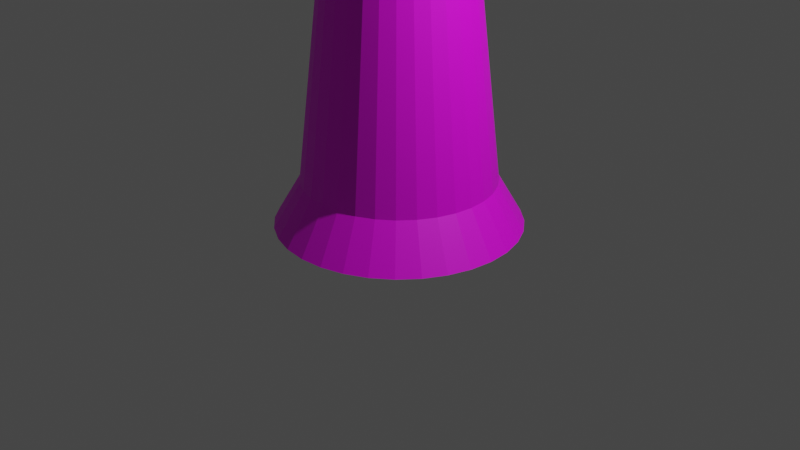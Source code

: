 # Source: w_king.blend  (saved by Blender 3.0.42; exported with 4.5.12 LTS)
import bpy
from mathutils import Matrix  # noqa: F401  (used for matrix-valued properties, if any)

bpy.ops.wm.read_factory_settings(use_empty=True)
scene = bpy.context.scene
scene.name = 'Scene'

# ---- collections
col_collection = bpy.data.collections.new('Collection'); scene.collection.children.link(col_collection)

# ---- images (referenced by path relative to the original .blend; pixels are not part of the script)
import os
ASSET_DIR = os.environ.get("B2B_ASSET_DIR", "")  # directory of the original .blend (textures are referenced by path, not embedded)
HERE = os.path.dirname(os.path.abspath(__file__))  # packed textures are extracted next to this script under _unpacked/

def load_image(name, relpath, width, height, colorspace="sRGB"):
    """Load a texture the original file referenced (path relative to the .blend, or extracted next to this script)."""
    p = next((c for c in (os.path.join(HERE, relpath), os.path.join(ASSET_DIR, relpath)) if relpath and os.path.exists(c)), "")
    if p:
        img = bpy.data.images.load(p, check_existing=True)
        img.name = name
    else:  # same state as the original file: an image datablock whose file is absent (Cycles renders it pink)
        img = bpy.data.images.new(name, width, height)
        img.source = "FILE"
        img.filepath = "//" + (relpath or name)
    img.colorspace_settings.name = colorspace
    return img
img_w_king_png = load_image('w_king.png', 'w_king.png', 1024, 1024, 'sRGB')

# ---- materials (node trees are filled in below, after node groups)
mat_material_001 = bpy.data.materials.new('Material.001')
mat_material_001.use_transparent_shadow = False

# ---- material node trees
mat_material_001.use_nodes = True; mat_material_001.node_tree.nodes.clear()
_N = mat_material_001.node_tree.nodes; _L = mat_material_001.node_tree.links
n0 = _N.new('ShaderNodeBsdfPrincipled'); n0.name = 'Principled BSDF'; n0.location = (10, 300)
n0.distribution = 'GGX'
n0.subsurface_method = 'RANDOM_WALK_SKIN'
n0.inputs[3].default_value = 1.45
n0.inputs[27].default_value = (0.0, 0.0, 0.0, 1.0)
n0.inputs[28].default_value = 1.0
n1 = _N.new('ShaderNodeOutputMaterial'); n1.name = 'Material Output'; n1.location = (300, 300)
n2 = _N.new('ShaderNodeTexImage'); n2.name = 'Image Texture'; n2.location = (-280, 280)
n2.image = img_w_king_png
_L.new(n0.outputs[0], n1.inputs[0])
_L.new(n2.outputs[0], n0.inputs[0])
n1.is_active_output = True

# ---- world
world_world = bpy.data.worlds.new('World'); scene.world = world_world
world_world.use_nodes = True; world_world.node_tree.nodes.clear()
_N = world_world.node_tree.nodes; _L = world_world.node_tree.links
n0 = _N.new('ShaderNodeOutputWorld'); n0.name = 'World Output'; n0.location = (300, 300)
n1 = _N.new('ShaderNodeBackground'); n1.name = 'Background'; n1.location = (10, 300)
n1.inputs[0].default_value = (0.05088, 0.05088, 0.05088, 1.0)
_L.new(n1.outputs[0], n0.inputs[0])
n0.is_active_output = True
world_world.color = (0.05088, 0.05088, 0.05088)
world_world.use_sun_shadow = False
world_world.sun_shadow_jitter_overblur = 0.0

# ---- cameras
cam_camera = bpy.data.cameras.new('Camera')
cam_camera.clip_end = 100.0
cam_camera.ortho_scale = 7.314

# ---- lights
light_light = bpy.data.lights.new('Light', 'POINT')
light_light.transmission_factor = 0.0
light_light.energy = 1000.0
light_light.shadow_soft_size = 0.1
light_light.shadow_maximum_resolution = 0.006
light_light.use_absolute_resolution = True

# ---- meshes
me_cylinder = bpy.data.meshes.new('Cylinder')
me_cylinder.from_pydata([(5.142e-09, 0.6319, 0.0), (1.025e-08, 0.2662, 2.0), (0.1233, 0.6198, 0.0), (0.05194, 0.2611, 2.0), (0.2418, 0.5838, 0.0), (0.1019, 0.246, 2.0), (0.3511, 0.5254, 0.0), (0.1479, 0.2214, 2.0), (0.4468, 0.4468, 0.0), (0.1882, 0.1882, 2.0), (0.5254, 0.3511, 0.0), (0.2214, 0.1479, 2.0), (0.5838, 0.2418, 0.0), (0.246, 0.1019, 2.0), (0.6198, 0.1233, 0.0), (0.2611, 0.05194, 2.0), (0.6319, -3.722e-08, 0.0), (0.2662, -3.077e-08, 2.0), (0.6198, -0.1233, 0.0), (0.2611, -0.05194, 2.0), (0.5838, -0.2418, 0.0), (0.246, -0.1019, 2.0), (0.5254, -0.3511, 0.0), (0.2214, -0.1479, 2.0), (0.4468, -0.4468, 0.0), (0.1882, -0.1882, 2.0), (0.3511, -0.5254, 0.0), (0.1479, -0.2214, 2.0), (0.2418, -0.5838, 0.0), (0.1019, -0.246, 2.0), (0.1233, -0.6198, 0.0), (0.05194, -0.2611, 2.0), (-5.01e-08, -0.6319, 0.0), (-1.302e-08, -0.2662, 2.0), (-0.1233, -0.6198, 0.0), (-0.05194, -0.2611, 2.0), (-0.2418, -0.5838, 0.0), (-0.1019, -0.246, 2.0), (-0.3511, -0.5254, 0.0), (-0.1479, -0.2214, 2.0), (-0.4468, -0.4468, 0.0), (-0.1882, -0.1882, 2.0), (-0.5254, -0.3511, 0.0), (-0.2214, -0.1479, 2.0), (-0.5838, -0.2418, 0.0), (-0.246, -0.1019, 2.0), (-0.6198, -0.1233, 0.0), (-0.2611, -0.05194, 2.0), (-0.6319, -2.064e-09, 0.0), (-0.2662, -1.596e-08, 2.0), (-0.6198, 0.1233, 0.0), (-0.2611, 0.05194, 2.0), (-0.5838, 0.2418, 0.0), (-0.246, 0.1019, 2.0), (-0.5254, 0.3511, 0.0), (-0.2214, 0.1479, 2.0), (-0.4468, 0.4468, 0.0), (-0.1882, 0.1882, 2.0), (-0.3511, 0.5254, 0.0), (-0.1479, 0.2214, 2.0), (-0.2418, 0.5838, 0.0), (-0.1019, 0.246, 2.0), (-0.1233, 0.6198, 0.0), (-0.05194, 0.2611, 2.0), (1.078e-08, 0.4309, 1.816), (0.08407, 0.4226, 1.816), (0.1649, 0.3981, 1.816), (0.2394, 0.3583, 1.816), (0.3047, 0.3047, 1.816), (0.3583, 0.2394, 1.816), (0.3981, 0.1649, 1.816), (0.4226, 0.08407, 1.816), (0.4309, -3.011e-08, 1.816), (0.4226, -0.08407, 1.816), (0.3981, -0.1649, 1.816), (0.3583, -0.2394, 1.816), (0.3047, -0.3047, 1.816), (0.2394, -0.3583, 1.816), (0.1649, -0.3981, 1.816), (0.08407, -0.4226, 1.816), (-2.69e-08, -0.4309, 1.816), (-0.08407, -0.4226, 1.816), (-0.1649, -0.3981, 1.816), (-0.2394, -0.3583, 1.816), (-0.3047, -0.3047, 1.816), (-0.3583, -0.2394, 1.816), (-0.3981, -0.1649, 1.816), (-0.4226, -0.08407, 1.816), (-0.4309, -6.132e-09, 1.816), (-0.4226, 0.08407, 1.816), (-0.3981, 0.1649, 1.816), (-0.3583, 0.2394, 1.816), (-0.3047, 0.3047, 1.816), (-0.2394, 0.3583, 1.816), (-0.1649, 0.3981, 1.816), (-0.08407, 0.4226, 1.816), (0.0655, 0.3293, 1.604), (0.1285, 0.3102, 1.604), (0.1865, 0.2791, 1.604), (0.2374, 0.2374, 1.604), (0.2791, 0.1865, 1.604), (0.3102, 0.1285, 1.604), (0.3293, 0.0655, 1.604), (0.3357, -2.523e-08, 1.604), (0.3293, -0.0655, 1.604), (0.3102, -0.1285, 1.604), (0.2791, -0.1865, 1.604), (0.2374, -0.2374, 1.604), (0.1865, -0.2791, 1.604), (0.1285, -0.3102, 1.604), (0.0655, -0.3293, 1.604), (-1.487e-08, -0.3357, 1.604), (-0.0655, -0.3293, 1.604), (-0.1285, -0.3102, 1.604), (-0.1865, -0.2791, 1.604), (-0.2374, -0.2374, 1.604), (-0.2791, -0.1865, 1.604), (-0.3102, -0.1285, 1.604), (-0.3293, -0.0655, 1.604), (-0.3357, -6.55e-09, 1.604), (-0.3293, 0.0655, 1.604), (-0.3102, 0.1285, 1.604), (-0.2791, 0.1865, 1.604), (-0.2374, 0.2374, 1.604), (-0.1865, 0.2791, 1.604), (-0.1285, 0.3102, 1.604), (-0.0655, 0.3293, 1.604), (1.448e-08, 0.3357, 1.604), (0.09659, 0.4856, 0.233), (0.1895, 0.4574, 0.233), (0.2751, 0.4117, 0.233), (0.3501, 0.3501, 0.233), (0.4117, 0.2751, 0.233), (0.4574, 0.1895, 0.233), (0.4856, 0.09659, 0.233), (0.4951, -3.326e-08, 0.233), (0.4856, -0.09659, 0.233), (0.4574, -0.1895, 0.233), (0.4117, -0.2751, 0.233), (0.3501, -0.3501, 0.233), (0.2751, -0.4117, 0.233), (0.1895, -0.4574, 0.233), (0.09659, -0.4856, 0.233), (-3.918e-08, -0.4951, 0.233), (-0.09659, -0.4856, 0.233), (-0.1895, -0.4574, 0.233), (-0.2751, -0.4117, 0.233), (-0.3501, -0.3501, 0.233), (-0.4117, -0.2751, 0.233), (-0.4574, -0.1895, 0.233), (-0.4856, -0.09659, 0.233), (-0.4951, -5.716e-09, 0.233), (-0.4856, 0.09659, 0.233), (-0.4574, 0.1895, 0.233), (-0.4117, 0.2751, 0.233), (-0.3501, 0.3501, 0.233), (-0.2751, 0.4117, 0.233), (-0.1895, 0.4574, 0.233), (-0.09659, 0.4856, 0.233), (4.101e-09, 0.4951, 0.233), (-0.04674, -0.04883, 2.138), (-0.04674, -0.04883, 2.233), (-0.04674, 0.04645, 2.138), (-0.04674, 0.04645, 2.233), (0.04854, -0.04883, 2.138), (0.04854, -0.04883, 2.233), (0.04854, 0.04645, 2.138), (0.04854, 0.04645, 2.233), (0.1485, 0.04645, 2.233), (0.1485, 0.04645, 2.138), (0.1485, -0.04883, 2.138), (0.1485, -0.04883, 2.233), (-0.04674, -0.04883, 2.333), (-0.04674, 0.04645, 2.333), (0.04854, 0.04645, 2.333), (0.04854, -0.04883, 2.333), (-0.1467, 0.04645, 2.138), (-0.1467, -0.04883, 2.138), (-0.1467, -0.04883, 2.233), (-0.1467, 0.04645, 2.233), (-0.04674, 0.04645, 1.98), (-0.04674, -0.04883, 1.98), (0.04854, 0.04645, 1.98), (0.04854, -0.04883, 1.98)], [], [(64, 1, 3, 65), (65, 3, 5, 66), (66, 5, 7, 67), (67, 7, 9, 68), (68, 9, 11, 69), (69, 11, 13, 70), (70, 13, 15, 71), (71, 15, 17, 72), (72, 17, 19, 73), (73, 19, 21, 74), (74, 21, 23, 75), (75, 23, 25, 76), (76, 25, 27, 77), (77, 27, 29, 78), (78, 29, 31, 79), (79, 31, 33, 80), (80, 33, 35, 81), (81, 35, 37, 82), (82, 37, 39, 83), (83, 39, 41, 84), (84, 41, 43, 85), (85, 43, 45, 86), (86, 45, 47, 87), (87, 47, 49, 88), (88, 49, 51, 89), (89, 51, 53, 90), (90, 53, 55, 91), (91, 55, 57, 92), (92, 57, 59, 93), (93, 59, 61, 94), (3, 1, 63, 61, 59, 57, 55, 53, 51, 49, 47, 45, 43, 41, 39, 37, 35, 33, 31, 29, 27, 25, 23, 21, 19, 17, 15, 13, 11, 9, 7, 5), (94, 61, 63, 95), (95, 63, 1, 64), (0, 2, 4, 6, 8, 10, 12, 14, 16, 18, 20, 22, 24, 26, 28, 30, 32, 34, 36, 38, 40, 42, 44, 46, 48, 50, 52, 54, 56, 58, 60, 62), (126, 95, 64, 127), (125, 94, 95, 126), (124, 93, 94, 125), (123, 92, 93, 124), (122, 91, 92, 123), (121, 90, 91, 122), (120, 89, 90, 121), (119, 88, 89, 120), (118, 87, 88, 119), (117, 86, 87, 118), (116, 85, 86, 117), (115, 84, 85, 116), (114, 83, 84, 115), (113, 82, 83, 114), (112, 81, 82, 113), (111, 80, 81, 112), (110, 79, 80, 111), (109, 78, 79, 110), (108, 77, 78, 109), (107, 76, 77, 108), (106, 75, 76, 107), (105, 74, 75, 106), (104, 73, 74, 105), (103, 72, 73, 104), (102, 71, 72, 103), (101, 70, 71, 102), (100, 69, 70, 101), (99, 68, 69, 100), (98, 67, 68, 99), (97, 66, 67, 98), (96, 65, 66, 97), (127, 64, 65, 96), (159, 127, 96, 128), (128, 96, 97, 129), (129, 97, 98, 130), (130, 98, 99, 131), (131, 99, 100, 132), (132, 100, 101, 133), (133, 101, 102, 134), (134, 102, 103, 135), (135, 103, 104, 136), (136, 104, 105, 137), (137, 105, 106, 138), (138, 106, 107, 139), (139, 107, 108, 140), (140, 108, 109, 141), (141, 109, 110, 142), (142, 110, 111, 143), (143, 111, 112, 144), (144, 112, 113, 145), (145, 113, 114, 146), (146, 114, 115, 147), (147, 115, 116, 148), (148, 116, 117, 149), (149, 117, 118, 150), (150, 118, 119, 151), (151, 119, 120, 152), (152, 120, 121, 153), (153, 121, 122, 154), (154, 122, 123, 155), (155, 123, 124, 156), (156, 124, 125, 157), (157, 125, 126, 158), (158, 126, 127, 159), (62, 158, 159, 0), (60, 157, 158, 62), (58, 156, 157, 60), (56, 155, 156, 58), (54, 154, 155, 56), (52, 153, 154, 54), (50, 152, 153, 52), (48, 151, 152, 50), (46, 150, 151, 48), (44, 149, 150, 46), (42, 148, 149, 44), (40, 147, 148, 42), (38, 146, 147, 40), (36, 145, 146, 38), (34, 144, 145, 36), (32, 143, 144, 34), (30, 142, 143, 32), (28, 141, 142, 30), (26, 140, 141, 28), (24, 139, 140, 26), (22, 138, 139, 24), (20, 137, 138, 22), (18, 136, 137, 20), (16, 135, 136, 18), (14, 134, 135, 16), (12, 133, 134, 14), (10, 132, 133, 12), (8, 131, 132, 10), (6, 130, 131, 8), (4, 129, 130, 6), (2, 128, 129, 4), (0, 159, 128, 2), (162, 160, 177, 176), (162, 163, 167, 166), (165, 164, 170, 171), (164, 165, 161, 160), (160, 162, 180, 181), (161, 165, 175, 172), (169, 168, 171, 170), (164, 166, 169, 170), (167, 165, 171, 168), (166, 167, 168, 169), (174, 173, 172, 175), (167, 163, 173, 174), (165, 167, 174, 175), (163, 161, 172, 173), (177, 178, 179, 176), (163, 162, 176, 179), (160, 161, 178, 177), (161, 163, 179, 178), (180, 182, 183, 181), (166, 164, 183, 182), (164, 160, 181, 183), (162, 166, 182, 180)])
_uv = me_cylinder.uv_layers.new(name='UVMap')
_uv.uv.foreach_set('vector', [0.625, 0.5083, 0.625, 0.5599, 0.6105, 0.5599, 0.6015, 0.5083, 0.6015, 0.5083, 0.6105, 0.5599, 0.5965, 0.56, 0.5789, 0.5084, 0.0, 0.7175, 0.04257, 0.6999, 0.04945, 0.7128, 0.01114, 0.7384, 0.01114, 0.7384, 0.04945, 0.7128, 0.05872, 0.7241, 0.02613, 0.7567, 0.02613, 0.7567, 0.05872, 0.7241, 0.07, 0.7333, 0.0444, 0.7716, 0.0444, 0.7716, 0.07, 0.7333, 0.08288, 0.7402, 0.06524, 0.7828, 0.1711, 0.5084, 0.1535, 0.56, 0.1395, 0.56, 0.1485, 0.5084, 0.1485, 0.5084, 0.1395, 0.56, 0.125, 0.56, 0.125, 0.5084, 0.125, 0.5084, 0.125, 0.56, 0.1105, 0.56, 0.1015, 0.5084, 0.1015, 0.5084, 0.1105, 0.56, 0.0965, 0.56, 0.07887, 0.5084, 0.1575, 0.7828, 0.1399, 0.7402, 0.1528, 0.7333, 0.1784, 0.7716, 0.1784, 0.7716, 0.1528, 0.7333, 0.164, 0.7241, 0.1966, 0.7567, 0.1966, 0.7567, 0.164, 0.7241, 0.1733, 0.7128, 0.2116, 0.7384, 0.2116, 0.7384, 0.1733, 0.7128, 0.1802, 0.6999, 0.2228, 0.7175, 0.9211, 0.5084, 0.9035, 0.56, 0.8895, 0.5599, 0.8985, 0.5083, 0.8985, 0.5083, 0.8895, 0.5599, 0.875, 0.5599, 0.875, 0.5083, 0.875, 0.5083, 0.875, 0.5599, 0.8605, 0.5599, 0.8515, 0.5083, 0.8515, 0.5083, 0.8605, 0.5599, 0.8465, 0.56, 0.8289, 0.5084, 0.2228, 0.6253, 0.1802, 0.6429, 0.1733, 0.63, 0.2116, 0.6044, 0.2116, 0.6044, 0.1733, 0.63, 0.164, 0.6187, 0.1966, 0.5862, 0.1966, 0.5862, 0.164, 0.6187, 0.1528, 0.6095, 0.1784, 0.5712, 0.1784, 0.5712, 0.1528, 0.6095, 0.1399, 0.6026, 0.1575, 0.56, 0.4211, 0.5084, 0.4035, 0.56, 0.3895, 0.56, 0.3985, 0.5084, 0.3985, 0.5084, 0.3895, 0.56, 0.375, 0.56, 0.375, 0.5084, 0.375, 0.5084, 0.375, 0.56, 0.3605, 0.56, 0.3515, 0.5084, 0.3515, 0.5084, 0.3605, 0.56, 0.3465, 0.56, 0.3289, 0.5084, 0.06524, 0.56, 0.08288, 0.6026, 0.07, 0.6095, 0.0444, 0.5712, 0.0444, 0.5712, 0.07, 0.6095, 0.05872, 0.6187, 0.02613, 0.5862, 0.02613, 0.5862, 0.05872, 0.6187, 0.04945, 0.63, 0.01114, 0.6044, 0.01114, 0.6044, 0.04945, 0.63, 0.04257, 0.6429, 0.0, 0.6253, 0.03833, 0.6859, 0.0369, 0.6714, 0.03833, 0.6569, 0.04257, 0.6429, 0.04945, 0.63, 0.05872, 0.6187, 0.07, 0.6095, 0.08288, 0.6026, 0.09685, 0.5984, 0.1114, 0.5969, 0.1259, 0.5984, 0.1399, 0.6026, 0.1528, 0.6095, 0.164, 0.6187, 0.1733, 0.63, 0.1802, 0.6429, 0.1844, 0.6569, 0.1859, 0.6714, 0.1844, 0.6859, 0.1802, 0.6999, 0.1733, 0.7128, 0.164, 0.7241, 0.1528, 0.7333, 0.1399, 0.7402, 0.1259, 0.7445, 0.1114, 0.7459, 0.09685, 0.7445, 0.08288, 0.7402, 0.07, 0.7333, 0.05872, 0.7241, 0.04945, 0.7128, 0.04257, 0.6999, 0.6711, 0.5084, 0.6535, 0.56, 0.6395, 0.5599, 0.6485, 0.5083, 0.6485, 0.5083, 0.6395, 0.5599, 0.625, 0.5599, 0.625, 0.5083, 0.5393, 0.848, 0.52, 0.8192, 0.5068, 0.7872, 0.5, 0.7532, 0.5, 0.7186, 0.5068, 0.6846, 0.52, 0.6526, 0.5393, 0.6237, 0.5638, 0.5992, 0.5926, 0.58, 0.6246, 0.5667, 0.6586, 0.56, 0.6933, 0.56, 0.7272, 0.5667, 0.7593, 0.58, 0.7881, 0.5992, 0.8126, 0.6237, 0.8318, 0.6526, 0.8451, 0.6846, 0.8519, 0.7186, 0.8519, 0.7532, 0.8451, 0.7872, 0.8318, 0.8192, 0.8126, 0.848, 0.7881, 0.8725, 0.7593, 0.8918, 0.7272, 0.9051, 0.6933, 0.9118, 0.6586, 0.9118, 0.6246, 0.9051, 0.5926, 0.8918, 0.5638, 0.8725, 0.6433, 0.4491, 0.6485, 0.5083, 0.625, 0.5083, 0.625, 0.449, 0.6609, 0.4491, 0.6711, 0.5084, 0.6485, 0.5083, 0.6433, 0.4491, 0.6772, 0.4491, 0.692, 0.5084, 0.6711, 0.5084, 0.6609, 0.4491, 0.6914, 0.4492, 0.7102, 0.5085, 0.692, 0.5084, 0.6772, 0.4491, 0.3228, 0.4492, 0.308, 0.5085, 0.2898, 0.5085, 0.3086, 0.4492, 0.3391, 0.4491, 0.3289, 0.5084, 0.308, 0.5085, 0.3228, 0.4492, 0.3567, 0.4491, 0.3515, 0.5084, 0.3289, 0.5084, 0.3391, 0.4491, 0.375, 0.4491, 0.375, 0.5084, 0.3515, 0.5084, 0.3567, 0.4491, 0.3933, 0.4491, 0.3985, 0.5084, 0.375, 0.5084, 0.375, 0.4491, 0.4109, 0.4491, 0.4211, 0.5084, 0.3985, 0.5084, 0.3933, 0.4491, 0.4272, 0.4492, 0.442, 0.5085, 0.4211, 0.5084, 0.4109, 0.4491, 0.4414, 0.4492, 0.4602, 0.5085, 0.442, 0.5085, 0.4272, 0.4492, 0.8228, 0.4491, 0.808, 0.5084, 0.7898, 0.5085, 0.8086, 0.4492, 0.8391, 0.4491, 0.8289, 0.5084, 0.808, 0.5084, 0.8228, 0.4491, 0.8567, 0.4491, 0.8515, 0.5083, 0.8289, 0.5084, 0.8391, 0.4491, 0.875, 0.449, 0.875, 0.5083, 0.8515, 0.5083, 0.8567, 0.4491, 0.8933, 0.4491, 0.8985, 0.5083, 0.875, 0.5083, 0.875, 0.449, 0.9109, 0.4491, 0.9211, 0.5084, 0.8985, 0.5083, 0.8933, 0.4491, 0.9272, 0.4491, 0.942, 0.5084, 0.9211, 0.5084, 0.9109, 0.4491, 0.9414, 0.4492, 0.9602, 0.5085, 0.942, 0.5084, 0.9272, 0.4491, 0.07282, 0.4492, 0.05802, 0.5085, 0.03976, 0.5085, 0.05859, 0.4492, 0.08906, 0.4491, 0.07887, 0.5084, 0.05802, 0.5085, 0.07282, 0.4492, 0.1067, 0.4491, 0.1015, 0.5084, 0.07887, 0.5084, 0.08906, 0.4491, 0.125, 0.4491, 0.125, 0.5084, 0.1015, 0.5084, 0.1067, 0.4491, 0.1433, 0.4491, 0.1485, 0.5084, 0.125, 0.5084, 0.125, 0.4491, 0.1609, 0.4491, 0.1711, 0.5084, 0.1485, 0.5084, 0.1433, 0.4491, 0.1772, 0.4492, 0.192, 0.5085, 0.1711, 0.5084, 0.1609, 0.4491, 0.1914, 0.4492, 0.2102, 0.5085, 0.192, 0.5085, 0.1772, 0.4492, 0.5728, 0.4491, 0.558, 0.5084, 0.5398, 0.5085, 0.5586, 0.4492, 0.5891, 0.4491, 0.5789, 0.5084, 0.558, 0.5084, 0.5728, 0.4491, 0.6067, 0.4491, 0.6015, 0.5083, 0.5789, 0.5084, 0.5891, 0.4491, 0.625, 0.449, 0.625, 0.5083, 0.6015, 0.5083, 0.6067, 0.4491, 0.625, 0.06535, 0.625, 0.449, 0.6067, 0.4491, 0.598, 0.06536, 0.598, 0.06536, 0.6067, 0.4491, 0.5891, 0.4491, 0.572, 0.06539, 0.572, 0.06539, 0.5891, 0.4491, 0.5728, 0.4491, 0.548, 0.06545, 0.548, 0.06545, 0.5728, 0.4491, 0.5586, 0.4492, 0.5271, 0.06552, 0.2229, 0.06557, 0.1914, 0.4492, 0.1772, 0.4492, 0.202, 0.06549, 0.202, 0.06549, 0.1772, 0.4492, 0.1609, 0.4491, 0.178, 0.06542, 0.178, 0.06542, 0.1609, 0.4491, 0.1433, 0.4491, 0.152, 0.06538, 0.152, 0.06538, 0.1433, 0.4491, 0.125, 0.4491, 0.125, 0.06537, 0.125, 0.06537, 0.125, 0.4491, 0.1067, 0.4491, 0.09798, 0.06538, 0.09798, 0.06538, 0.1067, 0.4491, 0.08906, 0.4491, 0.07199, 0.06542, 0.07199, 0.06542, 0.08906, 0.4491, 0.07282, 0.4492, 0.04805, 0.06549, 0.04805, 0.06549, 0.07282, 0.4492, 0.05859, 0.4492, 0.02706, 0.06557, 0.9729, 0.06552, 0.9414, 0.4492, 0.9272, 0.4491, 0.952, 0.06545, 0.952, 0.06545, 0.9272, 0.4491, 0.9109, 0.4491, 0.928, 0.06539, 0.928, 0.06539, 0.9109, 0.4491, 0.8933, 0.4491, 0.902, 0.06536, 0.902, 0.06536, 0.8933, 0.4491, 0.875, 0.449, 0.875, 0.06535, 0.875, 0.06535, 0.875, 0.449, 0.8567, 0.4491, 0.848, 0.06536, 0.848, 0.06536, 0.8567, 0.4491, 0.8391, 0.4491, 0.822, 0.06539, 0.822, 0.06539, 0.8391, 0.4491, 0.8228, 0.4491, 0.798, 0.06545, 0.798, 0.06545, 0.8228, 0.4491, 0.8086, 0.4492, 0.7771, 0.06552, 0.4729, 0.06557, 0.4414, 0.4492, 0.4272, 0.4492, 0.452, 0.06549, 0.452, 0.06549, 0.4272, 0.4492, 0.4109, 0.4491, 0.428, 0.06542, 0.428, 0.06542, 0.4109, 0.4491, 0.3933, 0.4491, 0.402, 0.06538, 0.402, 0.06538, 0.3933, 0.4491, 0.375, 0.4491, 0.375, 0.06537, 0.375, 0.06537, 0.375, 0.4491, 0.3567, 0.4491, 0.348, 0.06538, 0.348, 0.06538, 0.3567, 0.4491, 0.3391, 0.4491, 0.322, 0.06542, 0.322, 0.06542, 0.3391, 0.4491, 0.3228, 0.4492, 0.298, 0.06549, 0.298, 0.06549, 0.3228, 0.4492, 0.3086, 0.4492, 0.2771, 0.06557, 0.7229, 0.06552, 0.6914, 0.4492, 0.6772, 0.4491, 0.702, 0.06545, 0.702, 0.06545, 0.6772, 0.4491, 0.6609, 0.4491, 0.678, 0.06539, 0.678, 0.06539, 0.6609, 0.4491, 0.6433, 0.4491, 0.652, 0.06536, 0.652, 0.06536, 0.6433, 0.4491, 0.625, 0.449, 0.625, 0.06535, 0.6595, 1.463e-05, 0.652, 0.06536, 0.625, 0.06535, 0.625, 0.0, 0.6926, 5.796e-05, 0.678, 0.06539, 0.652, 0.06536, 0.6595, 1.463e-05, 0.7232, 0.0001283, 0.702, 0.06545, 0.678, 0.06539, 0.6926, 5.796e-05, 0.75, 0.000223, 0.7229, 0.06552, 0.702, 0.06545, 0.7232, 0.0001283, 0.2768, 0.0001467, 0.298, 0.06549, 0.2771, 0.06557, 0.25, 0.000255, 0.3074, 6.628e-05, 0.322, 0.06542, 0.298, 0.06549, 0.2768, 0.0001467, 0.3405, 1.673e-05, 0.348, 0.06538, 0.322, 0.06542, 0.3074, 6.628e-05, 0.375, 0.0, 0.375, 0.06537, 0.348, 0.06538, 0.3405, 1.673e-05, 0.4095, 1.673e-05, 0.402, 0.06538, 0.375, 0.06537, 0.375, 0.0, 0.4426, 6.629e-05, 0.428, 0.06542, 0.402, 0.06538, 0.4095, 1.673e-05, 0.4732, 0.0001468, 0.452, 0.06549, 0.428, 0.06542, 0.4426, 6.629e-05, 0.5, 0.0002551, 0.4729, 0.06557, 0.452, 0.06549, 0.4732, 0.0001468, 0.7768, 0.0001283, 0.798, 0.06545, 0.7771, 0.06552, 0.75, 0.000223, 0.8074, 5.795e-05, 0.822, 0.06539, 0.798, 0.06545, 0.7768, 0.0001283, 0.8405, 1.463e-05, 0.848, 0.06536, 0.822, 0.06539, 0.8074, 5.795e-05, 0.875, 0.0, 0.875, 0.06535, 0.848, 0.06536, 0.8405, 1.463e-05, 0.9095, 1.463e-05, 0.902, 0.06536, 0.875, 0.06535, 0.875, 0.0, 0.9426, 5.796e-05, 0.928, 0.06539, 0.902, 0.06536, 0.9095, 1.463e-05, 0.9732, 0.0001283, 0.952, 0.06545, 0.928, 0.06539, 0.9426, 5.796e-05, 1.0, 0.000223, 0.9729, 0.06552, 0.952, 0.06545, 0.9732, 0.0001283, 0.02679, 0.0001467, 0.04805, 0.06549, 0.02706, 0.06557, 0.0, 0.000255, 0.05735, 6.628e-05, 0.07199, 0.06542, 0.04805, 0.06549, 0.02679, 0.0001467, 0.09051, 1.673e-05, 0.09798, 0.06538, 0.07199, 0.06542, 0.05735, 6.628e-05, 0.125, 0.0, 0.125, 0.06537, 0.09798, 0.06538, 0.09051, 1.673e-05, 0.1595, 1.673e-05, 0.152, 0.06538, 0.125, 0.06537, 0.125, 0.0, 0.1926, 6.629e-05, 0.178, 0.06542, 0.152, 0.06538, 0.1595, 1.673e-05, 0.2232, 0.0001468, 0.202, 0.06549, 0.178, 0.06542, 0.1926, 6.629e-05, 0.25, 0.0002551, 0.2229, 0.06557, 0.202, 0.06549, 0.2232, 0.0001468, 0.5268, 0.0001283, 0.548, 0.06545, 0.5271, 0.06552, 0.5, 0.000223, 0.5574, 5.795e-05, 0.572, 0.06539, 0.548, 0.06545, 0.5268, 0.0001283, 0.5905, 1.463e-05, 0.598, 0.06536, 0.572, 0.06539, 0.5574, 5.795e-05, 0.625, 0.0, 0.625, 0.06535, 0.598, 0.06536, 0.5905, 1.463e-05, 0.48, 0.588, 0.4533, 0.588, 0.4533, 0.56, 0.48, 0.56, 0.3689, 0.61, 0.35, 0.6289, 0.3312, 0.61, 0.35, 0.5912, 0.2916, 0.61, 0.2728, 0.5912, 0.2925, 0.5714, 0.3114, 0.5903, 0.2728, 0.5912, 0.2916, 0.61, 0.2728, 0.6289, 0.2539, 0.61, 0.4533, 0.6041, 0.4267, 0.6041, 0.4267, 0.56, 0.4533, 0.56, 0.2728, 0.6289, 0.2916, 0.61, 0.3114, 0.6298, 0.2925, 0.6487, 0.2228, 0.6487, 0.2494, 0.6487, 0.2494, 0.6753, 0.2228, 0.6753, 0.4533, 0.588, 0.48, 0.588, 0.48, 0.616, 0.4533, 0.616, 0.4267, 0.6321, 0.4, 0.6321, 0.4, 0.6041, 0.4267, 0.6041, 0.35, 0.5912, 0.3312, 0.61, 0.3114, 0.5903, 0.3302, 0.5714, 0.4, 0.6321, 0.4267, 0.6321, 0.4267, 0.6587, 0.4, 0.6587, 0.3312, 0.61, 0.35, 0.6289, 0.3302, 0.6487, 0.3114, 0.6298, 0.4533, 0.616, 0.48, 0.616, 0.48, 0.644, 0.4533, 0.644, 0.4267, 0.6321, 0.4533, 0.6321, 0.4533, 0.6601, 0.4267, 0.6601, 0.2494, 0.6487, 0.2761, 0.6487, 0.2761, 0.6753, 0.2494, 0.6753, 0.35, 0.6289, 0.3689, 0.61, 0.3887, 0.6298, 0.3698, 0.6487, 0.2539, 0.61, 0.2728, 0.6289, 0.253, 0.6487, 0.2341, 0.6298, 0.4267, 0.6041, 0.4533, 0.6041, 0.4533, 0.6321, 0.4267, 0.6321, 0.4533, 0.644, 0.48, 0.644, 0.48, 0.6706, 0.4533, 0.6706, 0.4267, 0.6041, 0.4, 0.6041, 0.4, 0.56, 0.4267, 0.56, 0.2728, 0.5912, 0.2539, 0.61, 0.2228, 0.5789, 0.2416, 0.56, 0.3689, 0.61, 0.35, 0.5912, 0.3812, 0.56, 0.4, 0.5789])
me_cylinder.materials.append(mat_material_001)
me_cylinder.use_remesh_fix_poles = True
me_cylinder.use_remesh_preserve_attributes = False
me_cylinder.update()

# ---- objects
ob_light = bpy.data.objects.new('Light', light_light)
ob_camera = bpy.data.objects.new('Camera', cam_camera)
ob_cylinder = bpy.data.objects.new('Cylinder', me_cylinder)

# ---- transforms, parenting, visibility, modifiers, constraints
ob_light.location = (4.076, 1.005, 5.904)
ob_light.rotation_euler = (0.6503, 0.05522, 1.866)
ob_light.lock_rotations_4d = False
ob_light.empty_display_type = 'ARROWS'
ob_light.color = (0.0, 0.0, 0.0, 0.0)
ob_light.lineart.crease_threshold = 0.0
ob_camera.location = (7.359, -6.926, 4.958)
ob_camera.rotation_euler = (1.109, 0.0, 0.8149)
ob_camera.lock_rotations_4d = False
ob_camera.empty_display_type = 'ARROWS'
ob_camera.color = (0.0, 0.0, 0.0, 0.0)
ob_camera.display_type = 'WIRE'
ob_camera.lineart.crease_threshold = 0.0
ob_cylinder.location = (0.0, 0.0, 0.0)
ob_cylinder.scale = (2.0, 2.0, 2.0)

# ---- collection membership
col_collection.objects.link(ob_light)
col_collection.objects.link(ob_camera)
col_collection.objects.link(ob_cylinder)

# ---- scene / render settings (as saved in the file)
scene.camera = ob_camera
scene.frame_start = 1; scene.frame_end = 250; scene.frame_set(1)
scene.render.engine = 'BLENDER_EEVEE_NEXT'
scene.cycles.sampling_pattern = 'TABULATED_SOBOL'
scene.cycles.use_light_tree = False
scene.view_settings.view_transform = 'Filmic'
bpy.context.view_layer.update()
